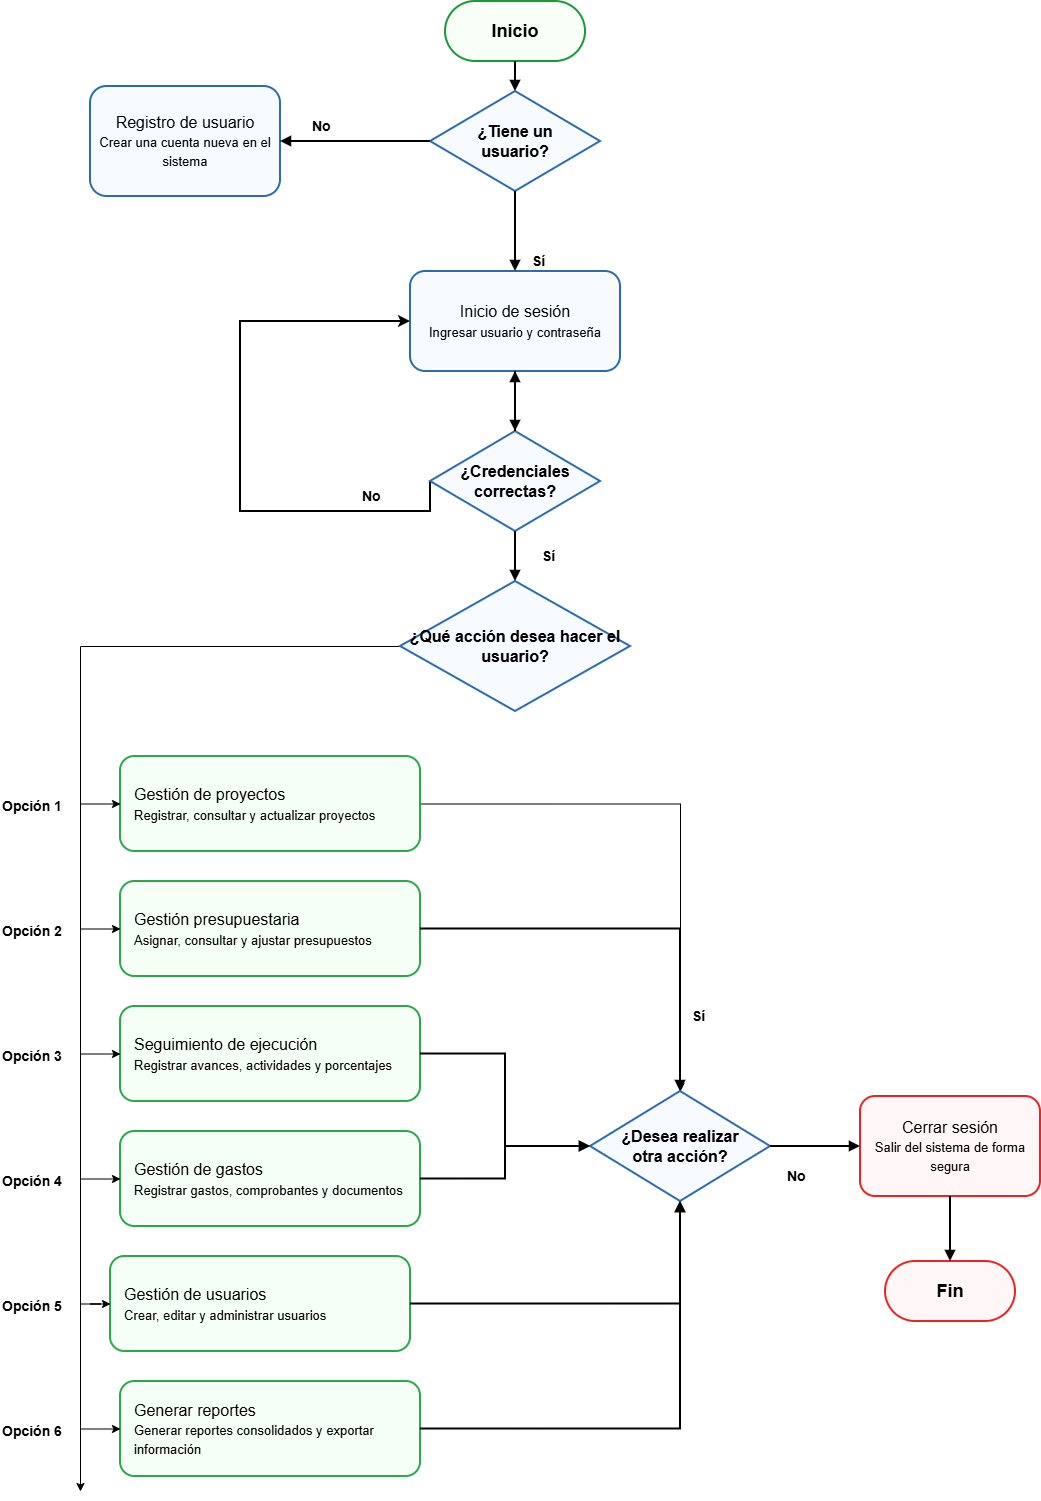

The diagram above was exported from draw.io. Its source (the exported page's mxGraphModel, read from the mxfile embedded in the PNG):
<mxGraphModel dx="2883" dy="1595" grid="1" gridSize="10" guides="1" tooltips="1" connect="1" arrows="1" fold="1" page="1" pageScale="1" pageWidth="1400" pageHeight="1600" math="0" shadow="0">
  <root>
    <mxCell id="0" />
    <mxCell id="1" parent="0" />
    <mxCell id="2" parent="1" style="rounded=1;arcSize=50;whiteSpace=wrap;html=1;fillColor=#F7FFF7;strokeColor=#169B35;strokeWidth=2;fontSize=18;fontStyle=1;" value="Inicio" vertex="1">
      <mxGeometry height="60" width="140" x="515" y="30" as="geometry" />
    </mxCell>
    <mxCell id="3" parent="1" style="rhombus;whiteSpace=wrap;html=1;fillColor=#F7FBFF;strokeColor=#2B6CB0;strokeWidth=2;fontSize=16;fontStyle=1;" value="¿Tiene un&lt;br&gt;usuario?" vertex="1">
      <mxGeometry height="100" width="170" x="500" y="120" as="geometry" />
    </mxCell>
    <mxCell id="4" parent="1" style="rounded=1;whiteSpace=wrap;html=1;fillColor=#F7FBFF;strokeColor=#2B6CB0;strokeWidth=2;fontSize=16;" value="Registro de usuario&lt;br&gt;&lt;font style=&quot;font-size:13px;font-weight:normal&quot;&gt;Crear una cuenta nueva en el sistema&lt;/font&gt;" vertex="1">
      <mxGeometry height="110" width="190" x="160" y="115" as="geometry" />
    </mxCell>
    <mxCell id="5" parent="1" style="rounded=1;whiteSpace=wrap;html=1;fillColor=#F7FBFF;strokeColor=#2B6CB0;strokeWidth=2;fontSize=16;" value="Inicio de sesión&lt;br&gt;&lt;font style=&quot;font-size:13px;font-weight:normal&quot;&gt;Ingresar usuario y contraseña&lt;/font&gt;" vertex="1">
      <mxGeometry height="100" width="210" x="480" y="300" as="geometry" />
    </mxCell>
    <mxCell id="5mGA5e3HFDU4-8YwKuNo-92" edge="1" parent="1" source="6" style="edgeStyle=orthogonalEdgeStyle;rounded=0;orthogonalLoop=1;jettySize=auto;html=1;entryX=0;entryY=0.5;entryDx=0;entryDy=0;strokeWidth=2;exitX=0;exitY=0.5;exitDx=0;exitDy=0;" target="5">
      <mxGeometry relative="1" as="geometry">
        <Array as="points">
          <mxPoint x="500" y="540" />
          <mxPoint x="310" y="540" />
          <mxPoint x="310" y="350" />
        </Array>
      </mxGeometry>
    </mxCell>
    <mxCell id="6" parent="1" style="rhombus;whiteSpace=wrap;html=1;fillColor=#F7FBFF;strokeColor=#2B6CB0;strokeWidth=2;fontSize=16;fontStyle=1;" value="¿Credenciales&lt;br&gt;correctas?" vertex="1">
      <mxGeometry height="100" width="170" x="500" y="460" as="geometry" />
    </mxCell>
    <mxCell id="5mGA5e3HFDU4-8YwKuNo-94" edge="1" parent="1" source="7" style="edgeStyle=orthogonalEdgeStyle;rounded=0;orthogonalLoop=1;jettySize=auto;html=1;">
      <mxGeometry relative="1" as="geometry">
        <mxPoint x="150" y="1520.0000000000005" as="targetPoint" />
      </mxGeometry>
    </mxCell>
    <mxCell id="7" parent="1" style="rhombus;whiteSpace=wrap;html=1;fillColor=#F7FBFF;strokeColor=#2B6CB0;strokeWidth=2;fontSize=16;fontStyle=1;" value="¿Qué acción desea hacer el usuario?" vertex="1">
      <mxGeometry height="130" width="230" x="470" y="610" as="geometry" />
    </mxCell>
    <mxCell id="5mGA5e3HFDU4-8YwKuNo-101" edge="1" parent="1" source="10" style="edgeStyle=orthogonalEdgeStyle;rounded=0;orthogonalLoop=1;jettySize=auto;html=1;" target="20">
      <mxGeometry relative="1" as="geometry" />
    </mxCell>
    <mxCell id="10" parent="1" style="rounded=1;whiteSpace=wrap;html=1;fillColor=#F6FFF6;strokeColor=#2AA84A;strokeWidth=2;fontSize=16;align=left;spacingLeft=12;" value="Gestión de proyectos&lt;br&gt;&lt;font style=&quot;font-size:13px;font-weight:normal&quot;&gt;Registrar, consultar y actualizar proyectos&lt;/font&gt;" vertex="1">
      <mxGeometry height="95" width="300" x="190" y="785" as="geometry" />
    </mxCell>
    <mxCell id="11" parent="1" style="rounded=1;whiteSpace=wrap;html=1;fillColor=#F6FFF6;strokeColor=#2AA84A;strokeWidth=2;fontSize=16;align=left;spacingLeft=12;" value="Gestión presupuestaria&lt;br&gt;&lt;font style=&quot;font-size:13px;font-weight:normal&quot;&gt;Asignar, consultar y ajustar presupuestos&lt;/font&gt;" vertex="1">
      <mxGeometry height="95" width="300" x="190" y="910" as="geometry" />
    </mxCell>
    <mxCell id="12" parent="1" style="rounded=1;whiteSpace=wrap;html=1;fillColor=#F6FFF6;strokeColor=#2AA84A;strokeWidth=2;fontSize=16;align=left;spacingLeft=12;" value="Seguimiento de ejecución&lt;br&gt;&lt;font style=&quot;font-size:13px;font-weight:normal&quot;&gt;Registrar avances, actividades y porcentajes&lt;/font&gt;" vertex="1">
      <mxGeometry height="95" width="300" x="190" y="1035" as="geometry" />
    </mxCell>
    <mxCell id="13" parent="1" style="rounded=1;whiteSpace=wrap;html=1;fillColor=#F6FFF6;strokeColor=#2AA84A;strokeWidth=2;fontSize=16;align=left;spacingLeft=12;" value="Gestión de gastos&lt;br&gt;&lt;font style=&quot;font-size:13px;font-weight:normal&quot;&gt;Registrar gastos, comprobantes y documentos&lt;/font&gt;" vertex="1">
      <mxGeometry height="95" width="300" x="190" y="1160" as="geometry" />
    </mxCell>
    <mxCell id="14" parent="1" style="rounded=1;whiteSpace=wrap;html=1;fillColor=#F6FFF6;strokeColor=#2AA84A;strokeWidth=2;fontSize=16;align=left;spacingLeft=12;" value="Gestión de usuarios&lt;br&gt;&lt;font style=&quot;font-size:13px;font-weight:normal&quot;&gt;Crear, editar y administrar usuarios&lt;/font&gt;" vertex="1">
      <mxGeometry height="95" width="300" x="180" y="1285" as="geometry" />
    </mxCell>
    <mxCell id="15" parent="1" style="rounded=1;whiteSpace=wrap;html=1;fillColor=#F6FFF6;strokeColor=#2AA84A;strokeWidth=2;fontSize=16;align=left;spacingLeft=12;" value="Generar reportes&lt;br&gt;&lt;font style=&quot;font-size:13px;font-weight:normal&quot;&gt;Generar reportes consolidados y exportar información&lt;/font&gt;" vertex="1">
      <mxGeometry height="95" width="300" x="190" y="1410" as="geometry" />
    </mxCell>
    <mxCell id="20" parent="1" style="rhombus;whiteSpace=wrap;html=1;fillColor=#F7FBFF;strokeColor=#2B6CB0;strokeWidth=2;fontSize=16;fontStyle=1;" value="¿Desea realizar&lt;br&gt;otra acción?" vertex="1">
      <mxGeometry height="110" width="180" x="660" y="1120" as="geometry" />
    </mxCell>
    <mxCell id="21" parent="1" style="rounded=1;whiteSpace=wrap;html=1;fillColor=#FFF7F7;strokeColor=#E22;strokeWidth=2;fontSize=16;" value="Cerrar sesión&lt;br&gt;&lt;font style=&quot;font-size:13px;font-weight:normal&quot;&gt;Salir del sistema de forma segura&lt;/font&gt;" vertex="1">
      <mxGeometry height="100" width="180" x="930" y="1125" as="geometry" />
    </mxCell>
    <mxCell id="22" parent="1" style="rounded=1;arcSize=50;whiteSpace=wrap;html=1;fillColor=#FFF7F7;strokeColor=#E22;strokeWidth=2;fontSize=18;fontStyle=1;" value="Fin" vertex="1">
      <mxGeometry height="60" width="130" x="955" y="1290" as="geometry" />
    </mxCell>
    <mxCell id="30" edge="1" parent="1" source="2" style="edgeStyle=orthogonalEdgeStyle;rounded=0;orthogonalLoop=1;jettySize=auto;html=1;endArrow=block;endFill=1;strokeWidth=2;" target="3">
      <mxGeometry relative="1" as="geometry" />
    </mxCell>
    <mxCell id="31" edge="1" parent="1" source="3" style="edgeStyle=orthogonalEdgeStyle;rounded=0;orthogonalLoop=1;jettySize=auto;html=1;endArrow=block;endFill=1;strokeWidth=2;" target="5">
      <mxGeometry relative="1" as="geometry" />
    </mxCell>
    <mxCell id="33" edge="1" parent="1" source="5" style="edgeStyle=orthogonalEdgeStyle;rounded=0;orthogonalLoop=1;jettySize=auto;html=1;endArrow=block;endFill=1;strokeWidth=2;" target="6">
      <mxGeometry relative="1" as="geometry" />
    </mxCell>
    <mxCell id="34" edge="1" parent="1" source="6" style="edgeStyle=orthogonalEdgeStyle;rounded=0;orthogonalLoop=1;jettySize=auto;html=1;endArrow=block;endFill=1;strokeWidth=2;" target="7">
      <mxGeometry relative="1" as="geometry" />
    </mxCell>
    <mxCell id="36" edge="1" parent="1" source="20" style="edgeStyle=orthogonalEdgeStyle;rounded=0;orthogonalLoop=1;jettySize=auto;html=1;endArrow=block;endFill=1;strokeWidth=2;" target="21">
      <mxGeometry relative="1" as="geometry" />
    </mxCell>
    <mxCell id="37" edge="1" parent="1" source="21" style="edgeStyle=orthogonalEdgeStyle;rounded=0;orthogonalLoop=1;jettySize=auto;html=1;endArrow=block;endFill=1;strokeWidth=2;" target="22">
      <mxGeometry relative="1" as="geometry" />
    </mxCell>
    <mxCell id="38" edge="1" parent="1" source="3" style="edgeStyle=orthogonalEdgeStyle;rounded=0;orthogonalLoop=1;jettySize=auto;html=1;endArrow=block;endFill=1;strokeWidth=2;" target="4">
      <mxGeometry relative="1" as="geometry" />
    </mxCell>
    <mxCell id="39" edge="1" parent="1" source="6" style="edgeStyle=orthogonalEdgeStyle;rounded=0;orthogonalLoop=1;jettySize=auto;html=1;endArrow=block;endFill=1;strokeWidth=2;" target="5">
      <mxGeometry relative="1" as="geometry" />
    </mxCell>
    <mxCell id="51" edge="1" parent="1" source="11" style="edgeStyle=orthogonalEdgeStyle;rounded=0;orthogonalLoop=1;jettySize=auto;html=1;endArrow=block;endFill=1;strokeWidth=2;" target="20">
      <mxGeometry relative="1" as="geometry" />
    </mxCell>
    <mxCell id="52" edge="1" parent="1" source="12" style="edgeStyle=orthogonalEdgeStyle;rounded=0;orthogonalLoop=1;jettySize=auto;html=1;endArrow=block;endFill=1;strokeWidth=2;" target="20">
      <mxGeometry relative="1" as="geometry" />
    </mxCell>
    <mxCell id="53" edge="1" parent="1" source="13" style="edgeStyle=orthogonalEdgeStyle;rounded=0;orthogonalLoop=1;jettySize=auto;html=1;endArrow=block;endFill=1;strokeWidth=2;" target="20">
      <mxGeometry relative="1" as="geometry" />
    </mxCell>
    <mxCell id="54" edge="1" parent="1" source="14" style="edgeStyle=orthogonalEdgeStyle;rounded=0;orthogonalLoop=1;jettySize=auto;html=1;endArrow=block;endFill=1;strokeWidth=2;" target="20">
      <mxGeometry relative="1" as="geometry" />
    </mxCell>
    <mxCell id="55" edge="1" parent="1" source="15" style="edgeStyle=orthogonalEdgeStyle;rounded=0;orthogonalLoop=1;jettySize=auto;html=1;endArrow=block;endFill=1;strokeWidth=2;" target="20">
      <mxGeometry relative="1" as="geometry" />
    </mxCell>
    <mxCell id="70" parent="1" style="text;html=1;strokeColor=none;fillColor=none;fontSize=14;fontStyle=1;" value="Sí" vertex="1">
      <mxGeometry height="25" width="40" x="600" y="275" as="geometry" />
    </mxCell>
    <mxCell id="71" parent="1" style="text;html=1;strokeColor=none;fillColor=none;fontSize=14;fontStyle=1;" value="No" vertex="1">
      <mxGeometry height="25" width="40" x="380" y="140" as="geometry" />
    </mxCell>
    <mxCell id="72" parent="1" style="text;html=1;strokeColor=none;fillColor=none;fontSize=14;fontStyle=1;" value="No" vertex="1">
      <mxGeometry height="25" width="40" x="430" y="510" as="geometry" />
    </mxCell>
    <mxCell id="73" parent="1" style="text;html=1;strokeColor=none;fillColor=none;fontSize=14;fontStyle=1;" value="Sí" vertex="1">
      <mxGeometry height="25" width="40" x="610" y="570" as="geometry" />
    </mxCell>
    <mxCell id="5mGA5e3HFDU4-8YwKuNo-95" edge="1" parent="1" source="81" style="edgeStyle=orthogonalEdgeStyle;rounded=0;orthogonalLoop=1;jettySize=auto;html=1;" target="10" value="">
      <mxGeometry relative="1" as="geometry" />
    </mxCell>
    <mxCell id="81" parent="1" style="text;html=1;strokeColor=none;fillColor=none;fontSize=14;fontStyle=1;" value="Opción 1" vertex="1">
      <mxGeometry height="25" width="80" x="70" y="820" as="geometry" />
    </mxCell>
    <mxCell id="5mGA5e3HFDU4-8YwKuNo-96" edge="1" parent="1" source="82" style="edgeStyle=orthogonalEdgeStyle;rounded=0;orthogonalLoop=1;jettySize=auto;html=1;" target="11" value="">
      <mxGeometry relative="1" as="geometry" />
    </mxCell>
    <mxCell id="82" parent="1" style="text;html=1;strokeColor=none;fillColor=none;fontSize=14;fontStyle=1;" value="Opción 2" vertex="1">
      <mxGeometry height="25" width="80" x="70" y="945" as="geometry" />
    </mxCell>
    <mxCell id="5mGA5e3HFDU4-8YwKuNo-97" edge="1" parent="1" source="83" style="edgeStyle=orthogonalEdgeStyle;rounded=0;orthogonalLoop=1;jettySize=auto;html=1;" target="12" value="">
      <mxGeometry relative="1" as="geometry" />
    </mxCell>
    <mxCell id="83" parent="1" style="text;html=1;strokeColor=none;fillColor=none;fontSize=14;fontStyle=1;" value="Opción 3" vertex="1">
      <mxGeometry height="25" width="80" x="70" y="1070" as="geometry" />
    </mxCell>
    <mxCell id="5mGA5e3HFDU4-8YwKuNo-98" edge="1" parent="1" source="84" style="edgeStyle=orthogonalEdgeStyle;rounded=0;orthogonalLoop=1;jettySize=auto;html=1;" target="13" value="">
      <mxGeometry relative="1" as="geometry" />
    </mxCell>
    <mxCell id="84" parent="1" style="text;html=1;strokeColor=none;fillColor=none;fontSize=14;fontStyle=1;" value="Opción 4" vertex="1">
      <mxGeometry height="25" width="80" x="70" y="1195" as="geometry" />
    </mxCell>
    <mxCell id="5mGA5e3HFDU4-8YwKuNo-99" edge="1" parent="1" source="85" style="edgeStyle=orthogonalEdgeStyle;rounded=0;orthogonalLoop=1;jettySize=auto;html=1;" target="14" value="">
      <mxGeometry relative="1" as="geometry" />
    </mxCell>
    <mxCell id="85" parent="1" style="text;html=1;strokeColor=none;fillColor=none;fontSize=14;fontStyle=1;" value="Opción 5" vertex="1">
      <mxGeometry height="25" width="80" x="70" y="1320" as="geometry" />
    </mxCell>
    <mxCell id="5mGA5e3HFDU4-8YwKuNo-100" edge="1" parent="1" source="86" style="edgeStyle=orthogonalEdgeStyle;rounded=0;orthogonalLoop=1;jettySize=auto;html=1;" target="15" value="">
      <mxGeometry relative="1" as="geometry" />
    </mxCell>
    <mxCell id="86" parent="1" style="text;html=1;strokeColor=none;fillColor=none;fontSize=14;fontStyle=1;" value="Opción 6" vertex="1">
      <mxGeometry height="25" width="80" x="70" y="1445" as="geometry" />
    </mxCell>
    <mxCell id="90" parent="1" style="text;html=1;strokeColor=none;fillColor=none;fontSize=14;fontStyle=1;" value="Sí" vertex="1">
      <mxGeometry height="25" width="40" x="760" y="1030" as="geometry" />
    </mxCell>
    <mxCell id="91" parent="1" style="text;html=1;strokeColor=none;fillColor=none;fontSize=14;fontStyle=1;" value="No" vertex="1">
      <mxGeometry height="25" width="40" x="855" y="1190" as="geometry" />
    </mxCell>
  </root>
</mxGraphModel>